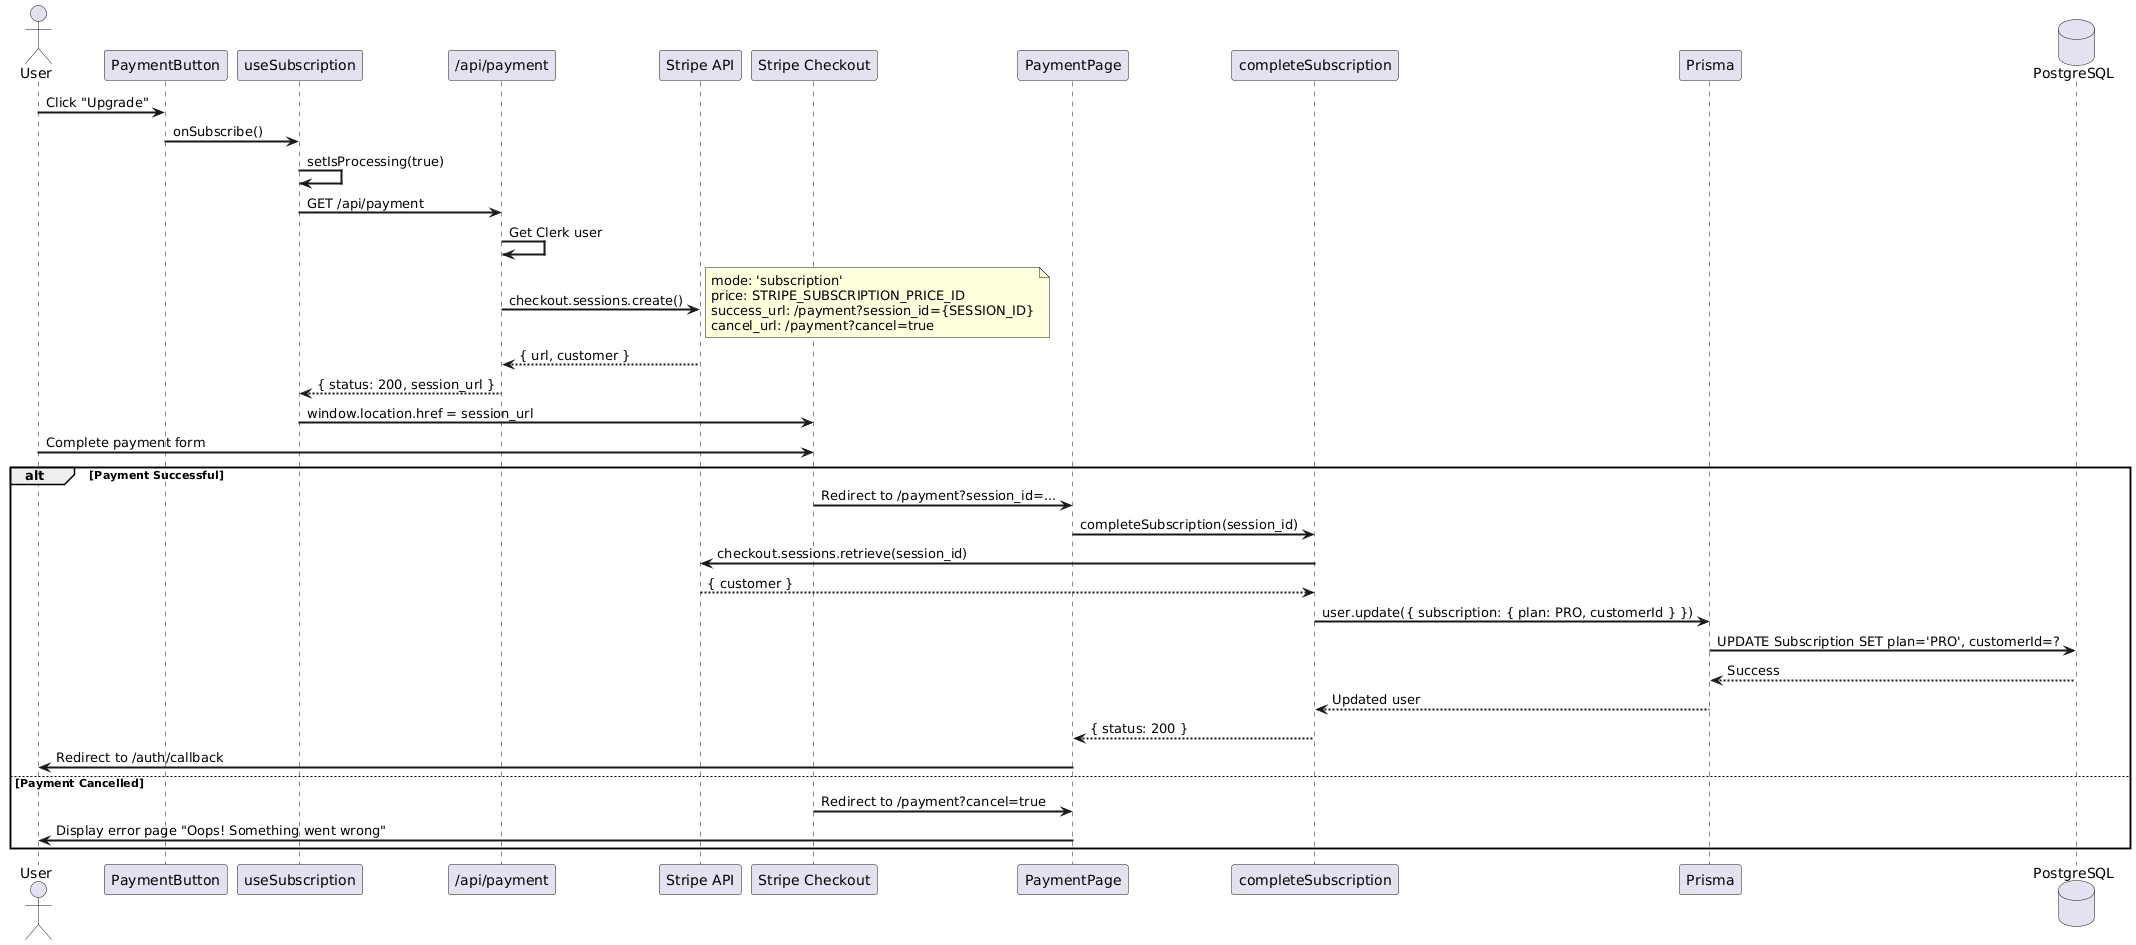

The diagram above was rendered by PlantUML. Its source (embedded in the PNG):
@startuml
skinparam sequenceArrowThickness 2

actor User
participant "PaymentButton" as Button
participant "useSubscription" as Hook
participant "/api/payment" as API
participant "Stripe API" as StripeAPI
participant "Stripe Checkout" as StripeUI
participant "PaymentPage" as PayPage
participant "completeSubscription" as Complete
participant "Prisma" as Prisma
database "PostgreSQL" as DB

User -> Button : Click "Upgrade"
Button -> Hook : onSubscribe()
Hook -> Hook : setIsProcessing(true)

Hook -> API : GET /api/payment
API -> API : Get Clerk user

API -> StripeAPI : checkout.sessions.create()
note right
  mode: 'subscription'
  price: STRIPE_SUBSCRIPTION_PRICE_ID
  success_url: /payment?session_id={SESSION_ID}
  cancel_url: /payment?cancel=true
end note

StripeAPI --> API : { url, customer }
API --> Hook : { status: 200, session_url }

Hook -> StripeUI : window.location.href = session_url
User -> StripeUI : Complete payment form

alt Payment Successful
  StripeUI -> PayPage : Redirect to /payment?session_id=...
  PayPage -> Complete : completeSubscription(session_id)
  Complete -> StripeAPI : checkout.sessions.retrieve(session_id)
  StripeAPI --> Complete : { customer }
  
  Complete -> Prisma : user.update({ subscription: { plan: PRO, customerId } })
  Prisma -> DB : UPDATE Subscription SET plan='PRO', customerId=?
  DB --> Prisma : Success
  Prisma --> Complete : Updated user
  
  Complete --> PayPage : { status: 200 }
  PayPage -> User : Redirect to /auth/callback
  
else Payment Cancelled
  StripeUI -> PayPage : Redirect to /payment?cancel=true
  PayPage -> User : Display error page "Oops! Something went wrong"
end
@enduml